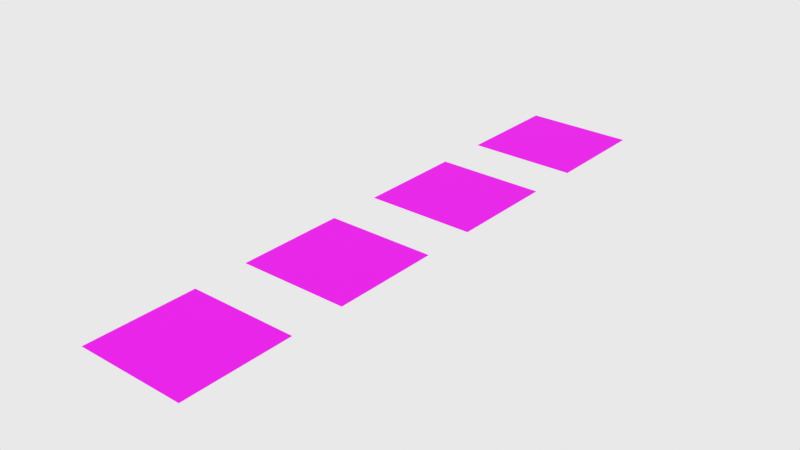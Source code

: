 # Source: grasspack1.blend  (saved by Blender 4.3.32; exported with 4.5.12 LTS)
import bpy
from mathutils import Matrix  # noqa: F401  (used for matrix-valued properties, if any)

bpy.ops.wm.read_factory_settings(use_empty=True)
scene = bpy.context.scene
scene.name = 'Scene'

# ---- collections
col_collection = bpy.data.collections.new('Collection'); scene.collection.children.link(col_collection)

# ---- images (referenced by path relative to the original .blend; pixels are not part of the script)
import os
ASSET_DIR = os.environ.get("B2B_ASSET_DIR", "")  # directory of the original .blend (textures are referenced by path, not embedded)
HERE = os.path.dirname(os.path.abspath(__file__))  # packed textures are extracted next to this script under _unpacked/

def load_image(name, relpath, width, height, colorspace="sRGB"):
    """Load a texture the original file referenced (path relative to the .blend, or extracted next to this script)."""
    p = next((c for c in (os.path.join(HERE, relpath), os.path.join(ASSET_DIR, relpath)) if relpath and os.path.exists(c)), "")
    if p:
        img = bpy.data.images.load(p, check_existing=True)
        img.name = name
    else:  # same state as the original file: an image datablock whose file is absent (Cycles renders it pink)
        img = bpy.data.images.new(name, width, height)
        img.source = "FILE"
        img.filepath = "//" + (relpath or name)
    img.colorspace_settings.name = colorspace
    return img
img_grass_1_png = load_image('grass_1.png', 'grass_1.png', 1024, 1024, 'sRGB')
img_dirt_1_png = load_image('dirt_1.png', 'dirt_1.png', 1024, 1024, 'sRGB')
img_grassy_dirt_1_png = load_image('grassy_dirt_1.png', 'grassy_dirt_1.png', 1024, 1024, 'sRGB')
img_grassy_dirt_2_png = load_image('grassy_dirt_2.png', 'grassy_dirt_2.png', 1024, 1024, 'sRGB')

# ---- materials (node trees are filled in below, after node groups)
mat_grass_1 = bpy.data.materials.new('grass 1')
mat_dirt_1 = bpy.data.materials.new('dirt 1')
mat_grassy_dirt_1 = bpy.data.materials.new('grassy dirt 1')
mat_grassy_dirt_2 = bpy.data.materials.new('grassy dirt 2')

# ---- material node trees
mat_grass_1.use_nodes = True; mat_grass_1.node_tree.nodes.clear()
_N = mat_grass_1.node_tree.nodes; _L = mat_grass_1.node_tree.links
n0 = _N.new('ShaderNodeBsdfPrincipled'); n0.name = 'Principled BSDF'; n0.location = (10, 300)
n0.inputs[2].default_value = 1.0
n1 = _N.new('ShaderNodeOutputMaterial'); n1.name = 'Material Output'; n1.location = (300, 300)
n2 = _N.new('ShaderNodeTexImage'); n2.name = 'Image Texture.001'; n2.location = (-260, 300)
n2.image = img_grass_1_png
_L.new(n0.outputs[0], n1.inputs[0])
_L.new(n2.outputs[0], n0.inputs[0])
n1.is_active_output = True
mat_dirt_1.use_nodes = True; mat_dirt_1.node_tree.nodes.clear()
_N = mat_dirt_1.node_tree.nodes; _L = mat_dirt_1.node_tree.links
n0 = _N.new('ShaderNodeBsdfPrincipled'); n0.name = 'Principled BSDF'; n0.location = (10, 300)
n0.inputs[2].default_value = 1.0
n1 = _N.new('ShaderNodeOutputMaterial'); n1.name = 'Material Output'; n1.location = (300, 300)
n2 = _N.new('ShaderNodeTexImage'); n2.name = 'Image Texture.001'; n2.location = (-260, 300)
n2.image = img_dirt_1_png
_L.new(n0.outputs[0], n1.inputs[0])
_L.new(n2.outputs[0], n0.inputs[0])
n1.is_active_output = True
mat_grassy_dirt_1.use_nodes = True; mat_grassy_dirt_1.node_tree.nodes.clear()
_N = mat_grassy_dirt_1.node_tree.nodes; _L = mat_grassy_dirt_1.node_tree.links
n0 = _N.new('ShaderNodeBsdfPrincipled'); n0.name = 'Principled BSDF'; n0.location = (10, 300)
n0.inputs[2].default_value = 1.0
n1 = _N.new('ShaderNodeOutputMaterial'); n1.name = 'Material Output'; n1.location = (300, 300)
n2 = _N.new('ShaderNodeTexImage'); n2.name = 'Image Texture.001'; n2.location = (-260, 300)
n2.image = img_grassy_dirt_1_png
_L.new(n0.outputs[0], n1.inputs[0])
_L.new(n2.outputs[0], n0.inputs[0])
n1.is_active_output = True
mat_grassy_dirt_2.use_nodes = True; mat_grassy_dirt_2.node_tree.nodes.clear()
_N = mat_grassy_dirt_2.node_tree.nodes; _L = mat_grassy_dirt_2.node_tree.links
n0 = _N.new('ShaderNodeBsdfPrincipled'); n0.name = 'Principled BSDF'; n0.location = (10, 300)
n0.inputs[2].default_value = 1.0
n1 = _N.new('ShaderNodeOutputMaterial'); n1.name = 'Material Output'; n1.location = (300, 300)
n2 = _N.new('ShaderNodeTexImage'); n2.name = 'Image Texture.001'; n2.location = (-260, 300)
n2.image = img_grassy_dirt_2_png
_L.new(n0.outputs[0], n1.inputs[0])
_L.new(n2.outputs[0], n0.inputs[0])
n1.is_active_output = True

# ---- world
world_world = bpy.data.worlds.new('World'); scene.world = world_world
world_world.use_nodes = True; world_world.node_tree.nodes.clear()
_N = world_world.node_tree.nodes; _L = world_world.node_tree.links
n0 = _N.new('ShaderNodeOutputWorld'); n0.name = 'World Output'; n0.location = (440, 300)
n1 = _N.new('ShaderNodeMixShader'); n1.name = 'Mix Shader'; n1.location = (220, 240)
n2 = _N.new('ShaderNodeBackground'); n2.name = 'Background.002'; n2.location = (0, 300)
n2.label = 'World Tint'
n2.inputs[0].default_value = (0.8148, 0.8148, 0.8148, 1.0)
n3 = _N.new('ShaderNodeBackground'); n3.name = 'Background.001'; n3.location = (0, 180)
n3.label = 'World Colour'
n3.inputs[0].default_value = (0.8148, 0.8148, 0.8148, 1.0)
n4 = _N.new('ShaderNodeLightPath'); n4.name = 'Light Path'; n4.location = (0, 380)
n4.hide = True
_L.new(n1.outputs[0], n0.inputs[0])
_L.new(n2.outputs[0], n1.inputs[1])
_L.new(n3.outputs[0], n1.inputs[2])
_L.new(n4.outputs[0], n1.inputs[0])
n0.is_active_output = True
world_world.color = (0.05088, 0.05088, 0.05088)
world_world.use_sun_shadow = False
world_world.sun_shadow_jitter_overblur = 0.0

# ---- meshes
me_plane = bpy.data.meshes.new('Plane')
me_plane.from_pydata([(-1.0, -1.0, 0.0), (1.0, -1.0, 0.0), (-1.0, 1.0, 0.0), (1.0, 1.0, 0.0)], [], [(0, 1, 3, 2)])
_uv = me_plane.uv_layers.new(name='UVMap')
_uv.uv.foreach_set('vector', [0.0, 0.0, 1.0, 0.0, 1.0, 1.0, 0.0, 1.0])
me_plane.materials.append(mat_grass_1)
me_plane.update()
me_plane_001 = bpy.data.meshes.new('Plane.001')
me_plane_001.from_pydata([(-1.0, -1.0, 0.0), (1.0, -1.0, 0.0), (-1.0, 1.0, 0.0), (1.0, 1.0, 0.0)], [], [(0, 1, 3, 2)])
_uv = me_plane_001.uv_layers.new(name='UVMap')
_uv.uv.foreach_set('vector', [0.0, 0.0, 1.0, 0.0, 1.0, 1.0, 0.0, 1.0])
me_plane_001.materials.append(mat_dirt_1)
me_plane_001.update()
me_plane_002 = bpy.data.meshes.new('Plane.002')
me_plane_002.from_pydata([(-1.0, -1.0, 0.0), (1.0, -1.0, 0.0), (-1.0, 1.0, 0.0), (1.0, 1.0, 0.0)], [], [(0, 1, 3, 2)])
_uv = me_plane_002.uv_layers.new(name='UVMap')
_uv.uv.foreach_set('vector', [0.0, 0.0, 1.0, 0.0, 1.0, 1.0, 0.0, 1.0])
me_plane_002.materials.append(mat_grassy_dirt_1)
me_plane_002.update()
me_plane_003 = bpy.data.meshes.new('Plane.003')
me_plane_003.from_pydata([(-1.0, -1.0, 0.0), (1.0, -1.0, 0.0), (-1.0, 1.0, 0.0), (1.0, 1.0, 0.0)], [], [(0, 1, 3, 2)])
_uv = me_plane_003.uv_layers.new(name='UVMap')
_uv.uv.foreach_set('vector', [0.0, 0.0, 1.0, 0.0, 1.0, 1.0, 0.0, 1.0])
me_plane_003.materials.append(mat_grassy_dirt_2)
me_plane_003.update()

# ---- objects
ob_plane = bpy.data.objects.new('Plane', me_plane)
ob_plane_001 = bpy.data.objects.new('Plane.001', me_plane_001)
ob_plane_002 = bpy.data.objects.new('Plane.002', me_plane_002)
ob_plane_003 = bpy.data.objects.new('Plane.003', me_plane_003)

# ---- transforms, parenting, visibility, modifiers, constraints
ob_plane.location = (0.0, -4.5, 0.0)
ob_plane_001.location = (0.0, -1.5, 0.0)
ob_plane_002.location = (0.0, 1.5, 0.0)
ob_plane_003.location = (0.0, 4.5, 0.0)

# ---- collection membership
col_collection.objects.link(ob_plane)
col_collection.objects.link(ob_plane_001)
col_collection.objects.link(ob_plane_002)
col_collection.objects.link(ob_plane_003)

# ---- scene / render settings (as saved in the file)
scene.frame_start = 1; scene.frame_end = 250; scene.frame_set(1)
scene.render.engine = 'BLENDER_EEVEE_NEXT'
scene.eevee.use_gtao = True
scene.eevee.use_raytracing = True
scene.view_settings.view_transform = 'Standard'
bpy.context.view_layer.update()

# ---- added for rendering (the .blend has no active camera): camera
cam_auto = bpy.data.cameras.new('AutoCamera')
cam_auto.lens = 50.0
cam_auto.sensor_width = 36.0
cam_auto.clip_end = 1000.0
ob_auto_camera = bpy.data.objects.new('AutoCamera', cam_auto)
scene.collection.objects.link(ob_auto_camera)
ob_auto_camera.location = (10.3443, -12.4132, 8.27546)
ob_auto_camera.rotation_euler = (1.09748, -7.21219e-08, 0.694738)
scene.camera = ob_auto_camera
bpy.context.view_layer.update()

